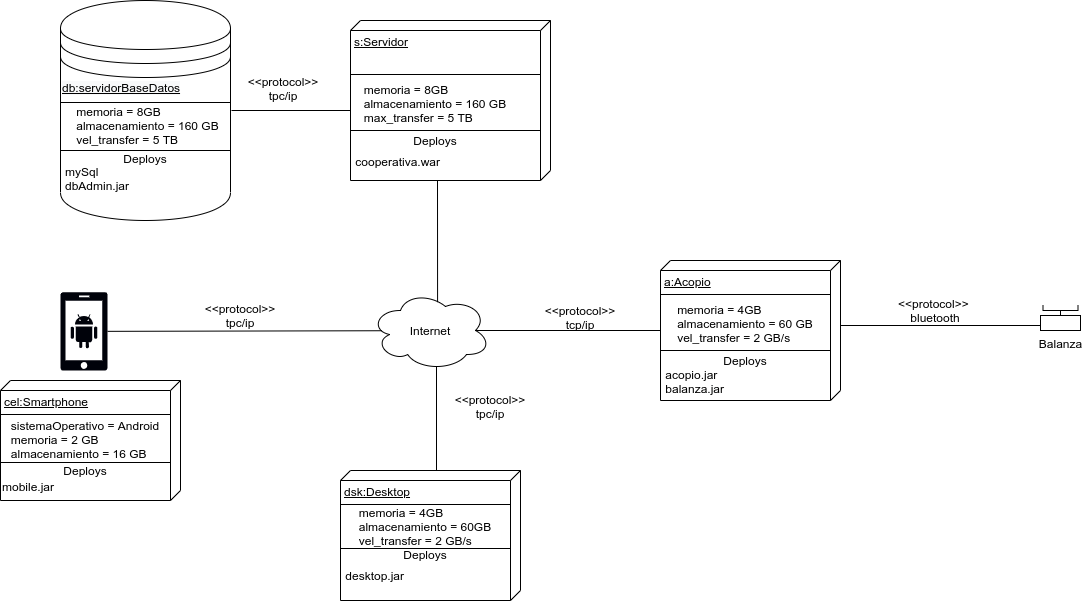

The diagram above was exported from draw.io. Its source (the exported page's mxGraphModel, read from the mxfile embedded in the PNG):
<mxGraphModel dx="2260" dy="711" grid="1" gridSize="10" guides="1" tooltips="1" connect="1" arrows="1" fold="1" page="1" pageScale="1" pageWidth="1100" pageHeight="850" background="none" math="0" shadow="0">
  <root>
    <mxCell id="0" />
    <mxCell id="1" parent="0" />
    <mxCell id="XtxFfx1L0EAN_BQiWOLt-17" value="" style="shape=datastore;whiteSpace=wrap;html=1;" vertex="1" parent="1">
      <mxGeometry x="40" y="120" width="170" height="220" as="geometry" />
    </mxCell>
    <mxCell id="iXf-FYzFkI0KWEhEsFed-1" value="s:Servidor" style="verticalAlign=top;align=left;spacingTop=8;spacingLeft=2;spacingRight=12;shape=cube;size=10;direction=south;fontStyle=4;html=1;" parent="1" vertex="1">
      <mxGeometry x="330" y="140" width="200" height="160" as="geometry" />
    </mxCell>
    <mxCell id="iXf-FYzFkI0KWEhEsFed-6" value="&lt;div style=&quot;text-align: left&quot;&gt;memoria = 8GB&lt;/div&gt;&lt;div style=&quot;text-align: left&quot;&gt;almacenamiento = 160 GB&lt;/div&gt;&lt;div style=&quot;text-align: left&quot;&gt;max_transfer = 5 TB&lt;/div&gt;" style="text;html=1;strokeColor=none;fillColor=none;align=center;verticalAlign=middle;whiteSpace=wrap;rounded=0;" parent="1" vertex="1">
      <mxGeometry x="330" y="196" width="170" height="54" as="geometry" />
    </mxCell>
    <mxCell id="iXf-FYzFkI0KWEhEsFed-2" value="" style="line;strokeWidth=1;fillColor=none;align=left;verticalAlign=middle;spacingTop=-1;spacingLeft=3;spacingRight=3;rotatable=0;labelPosition=right;points=[];portConstraint=eastwest;" parent="1" vertex="1">
      <mxGeometry x="330" y="190" width="190" height="8" as="geometry" />
    </mxCell>
    <mxCell id="iXf-FYzFkI0KWEhEsFed-4" value="Deploys&lt;br&gt;" style="text;html=1;strokeColor=none;fillColor=none;align=center;verticalAlign=middle;whiteSpace=wrap;rounded=0;" parent="1" vertex="1">
      <mxGeometry x="330" y="254" width="170" height="12" as="geometry" />
    </mxCell>
    <mxCell id="iXf-FYzFkI0KWEhEsFed-7" value="" style="line;strokeWidth=1;fillColor=none;align=left;verticalAlign=middle;spacingTop=-1;spacingLeft=3;spacingRight=3;rotatable=0;labelPosition=right;points=[];portConstraint=eastwest;" parent="1" vertex="1">
      <mxGeometry x="330" y="246" width="190" height="8" as="geometry" />
    </mxCell>
    <mxCell id="iXf-FYzFkI0KWEhEsFed-8" value="&amp;nbsp;cooperativa.war" style="text;html=1;strokeColor=none;fillColor=none;align=left;verticalAlign=middle;whiteSpace=wrap;rounded=0;" vertex="1" parent="1">
      <mxGeometry x="330" y="266" width="170" height="30" as="geometry" />
    </mxCell>
    <mxCell id="XtxFfx1L0EAN_BQiWOLt-6" value="Deploys&lt;br&gt;" style="text;html=1;strokeColor=none;fillColor=none;align=center;verticalAlign=middle;whiteSpace=wrap;rounded=0;" vertex="1" parent="1">
      <mxGeometry x="40" y="272" width="170" height="12" as="geometry" />
    </mxCell>
    <mxCell id="XtxFfx1L0EAN_BQiWOLt-9" value="mySql&lt;br&gt;dbAdmin.jar" style="text;html=1;strokeColor=none;fillColor=none;align=left;verticalAlign=middle;whiteSpace=wrap;rounded=0;" vertex="1" parent="1">
      <mxGeometry x="43" y="283" width="170" height="30" as="geometry" />
    </mxCell>
    <mxCell id="XtxFfx1L0EAN_BQiWOLt-10" value="" style="endArrow=none;html=1;" edge="1" parent="1">
      <mxGeometry width="50" height="50" relative="1" as="geometry">
        <mxPoint x="211" y="230" as="sourcePoint" />
        <mxPoint x="330" y="230" as="targetPoint" />
      </mxGeometry>
    </mxCell>
    <mxCell id="Jg6JgLkBfnTAxUCsFxKI-2" value="Internet" style="ellipse;shape=cloud;whiteSpace=wrap;html=1;" vertex="1" parent="1">
      <mxGeometry x="350" y="410" width="120" height="80" as="geometry" />
    </mxCell>
    <mxCell id="XtxFfx1L0EAN_BQiWOLt-11" value="dsk:Desktop" style="verticalAlign=top;align=left;spacingTop=8;spacingLeft=2;spacingRight=12;shape=cube;size=10;direction=south;fontStyle=4;html=1;" vertex="1" parent="1">
      <mxGeometry x="320" y="590" width="180" height="130" as="geometry" />
    </mxCell>
    <mxCell id="Jg6JgLkBfnTAxUCsFxKI-4" value="" style="endArrow=none;html=1;exitX=0.559;exitY=0.146;exitDx=0;exitDy=0;exitPerimeter=0;" edge="1" parent="1" source="Jg6JgLkBfnTAxUCsFxKI-2">
      <mxGeometry width="50" height="50" relative="1" as="geometry">
        <mxPoint x="417" y="419" as="sourcePoint" />
        <mxPoint x="417" y="300" as="targetPoint" />
      </mxGeometry>
    </mxCell>
    <mxCell id="XtxFfx1L0EAN_BQiWOLt-12" value="" style="line;strokeWidth=1;fillColor=none;align=left;verticalAlign=middle;spacingTop=-1;spacingLeft=3;spacingRight=3;rotatable=0;labelPosition=right;points=[];portConstraint=eastwest;" vertex="1" parent="1">
      <mxGeometry x="320" y="620" width="170" height="8" as="geometry" />
    </mxCell>
    <mxCell id="XtxFfx1L0EAN_BQiWOLt-13" value="Deploys&lt;br&gt;" style="text;html=1;strokeColor=none;fillColor=none;align=center;verticalAlign=middle;whiteSpace=wrap;rounded=0;" vertex="1" parent="1">
      <mxGeometry x="320" y="668" width="170" height="12" as="geometry" />
    </mxCell>
    <mxCell id="XtxFfx1L0EAN_BQiWOLt-14" value="&lt;div style=&quot;text-align: left&quot;&gt;memoria = 4GB&lt;/div&gt;&lt;div style=&quot;text-align: left&quot;&gt;almacenamiento = 60GB&lt;/div&gt;&lt;div style=&quot;text-align: left&quot;&gt;vel_transfer = 2 GB/s&lt;/div&gt;" style="text;html=1;strokeColor=none;fillColor=none;align=center;verticalAlign=middle;whiteSpace=wrap;rounded=0;" vertex="1" parent="1">
      <mxGeometry x="320" y="624" width="170" height="44" as="geometry" />
    </mxCell>
    <mxCell id="XtxFfx1L0EAN_BQiWOLt-15" value="" style="line;strokeWidth=1;fillColor=none;align=left;verticalAlign=middle;spacingTop=-1;spacingLeft=3;spacingRight=3;rotatable=0;labelPosition=right;points=[];portConstraint=eastwest;" vertex="1" parent="1">
      <mxGeometry x="320" y="664" width="170" height="8" as="geometry" />
    </mxCell>
    <mxCell id="XtxFfx1L0EAN_BQiWOLt-16" value="&amp;nbsp;desktop.jar" style="text;html=1;strokeColor=none;fillColor=none;align=left;verticalAlign=middle;whiteSpace=wrap;rounded=0;" vertex="1" parent="1">
      <mxGeometry x="320" y="680" width="170" height="30" as="geometry" />
    </mxCell>
    <mxCell id="XtxFfx1L0EAN_BQiWOLt-18" value="" style="endArrow=none;html=1;entryX=0.55;entryY=0.95;entryDx=0;entryDy=0;entryPerimeter=0;" edge="1" parent="1" target="Jg6JgLkBfnTAxUCsFxKI-2">
      <mxGeometry width="50" height="50" relative="1" as="geometry">
        <mxPoint x="416" y="590" as="sourcePoint" />
        <mxPoint x="416" y="490.9999999999999" as="targetPoint" />
      </mxGeometry>
    </mxCell>
    <mxCell id="XtxFfx1L0EAN_BQiWOLt-19" value="&lt;div style=&quot;text-align: left&quot;&gt;memoria = 8GB&lt;/div&gt;&lt;div style=&quot;text-align: left&quot;&gt;almacenamiento = 160 GB&lt;/div&gt;&lt;div style=&quot;text-align: left&quot;&gt;vel_transfer = 5 TB&lt;/div&gt;" style="text;html=1;strokeColor=none;fillColor=none;align=center;verticalAlign=middle;whiteSpace=wrap;rounded=0;" vertex="1" parent="1">
      <mxGeometry x="45" y="218" width="165" height="54" as="geometry" />
    </mxCell>
    <mxCell id="XtxFfx1L0EAN_BQiWOLt-20" value="" style="line;strokeWidth=1;fillColor=none;align=left;verticalAlign=middle;spacingTop=-1;spacingLeft=3;spacingRight=3;rotatable=0;labelPosition=right;points=[];portConstraint=eastwest;" vertex="1" parent="1">
      <mxGeometry x="40" y="266" width="170" height="8" as="geometry" />
    </mxCell>
    <mxCell id="iXf-FYzFkI0KWEhEsFed-10" value="" style="group" connectable="0" vertex="1" parent="1">
      <mxGeometry x="1020" y="425" width="40" height="25" as="geometry" />
    </mxCell>
    <mxCell id="iXf-FYzFkI0KWEhEsFed-11" value="" style="strokeWidth=1;html=1;shape=mxgraph.flowchart.annotation_2;align=left;labelPosition=right;pointerEvents=1;rotation=-90;" vertex="1" parent="iXf-FYzFkI0KWEhEsFed-10">
      <mxGeometry x="15" y="-12.5" width="10" height="35" as="geometry" />
    </mxCell>
    <mxCell id="iXf-FYzFkI0KWEhEsFed-12" value="Balanza" style="verticalLabelPosition=bottom;verticalAlign=top;html=1;shape=mxgraph.basic.rect;fillColor2=none;strokeWidth=1;size=20;indent=5;shadow=0;" vertex="1" parent="iXf-FYzFkI0KWEhEsFed-10">
      <mxGeometry y="10" width="40" height="15" as="geometry" />
    </mxCell>
    <mxCell id="XtxFfx1L0EAN_BQiWOLt-28" value="a:Acopio" style="verticalAlign=top;align=left;spacingTop=8;spacingLeft=2;spacingRight=12;shape=cube;size=10;direction=south;fontStyle=4;html=1;" vertex="1" parent="1">
      <mxGeometry x="640" y="380" width="180" height="140" as="geometry" />
    </mxCell>
    <mxCell id="XtxFfx1L0EAN_BQiWOLt-29" value="&lt;div style=&quot;text-align: left&quot;&gt;memoria = 4GB&lt;/div&gt;&lt;div style=&quot;text-align: left&quot;&gt;almacenamiento = 60 GB&lt;/div&gt;&lt;div style=&quot;text-align: left&quot;&gt;vel_transfer = 2 GB/s&lt;/div&gt;" style="text;html=1;strokeColor=none;fillColor=none;align=center;verticalAlign=middle;whiteSpace=wrap;rounded=0;" vertex="1" parent="1">
      <mxGeometry x="640" y="416" width="170" height="54" as="geometry" />
    </mxCell>
    <mxCell id="XtxFfx1L0EAN_BQiWOLt-30" value="" style="line;strokeWidth=1;fillColor=none;align=left;verticalAlign=middle;spacingTop=-1;spacingLeft=3;spacingRight=3;rotatable=0;labelPosition=right;points=[];portConstraint=eastwest;" vertex="1" parent="1">
      <mxGeometry x="640" y="410" width="170" height="8" as="geometry" />
    </mxCell>
    <mxCell id="XtxFfx1L0EAN_BQiWOLt-31" value="Deploys&lt;br&gt;" style="text;html=1;strokeColor=none;fillColor=none;align=center;verticalAlign=middle;whiteSpace=wrap;rounded=0;" vertex="1" parent="1">
      <mxGeometry x="640" y="474" width="170" height="12" as="geometry" />
    </mxCell>
    <mxCell id="XtxFfx1L0EAN_BQiWOLt-32" value="" style="line;strokeWidth=1;fillColor=none;align=left;verticalAlign=middle;spacingTop=-1;spacingLeft=3;spacingRight=3;rotatable=0;labelPosition=right;points=[];portConstraint=eastwest;" vertex="1" parent="1">
      <mxGeometry x="640" y="466" width="170" height="8" as="geometry" />
    </mxCell>
    <mxCell id="XtxFfx1L0EAN_BQiWOLt-33" value="&amp;nbsp;acopio.jar&lt;br&gt;&amp;nbsp;balanza.jar" style="text;html=1;strokeColor=none;fillColor=none;align=left;verticalAlign=middle;whiteSpace=wrap;rounded=0;" vertex="1" parent="1">
      <mxGeometry x="640" y="486" width="170" height="30" as="geometry" />
    </mxCell>
    <mxCell id="XtxFfx1L0EAN_BQiWOLt-34" value="" style="endArrow=none;html=1;exitX=0.875;exitY=0.5;exitDx=0;exitDy=0;exitPerimeter=0;" edge="1" parent="1" source="Jg6JgLkBfnTAxUCsFxKI-2">
      <mxGeometry width="50" height="50" relative="1" as="geometry">
        <mxPoint x="537" y="437" as="sourcePoint" />
        <mxPoint x="640" y="450" as="targetPoint" />
      </mxGeometry>
    </mxCell>
    <mxCell id="iXf-FYzFkI0KWEhEsFed-14" value="&amp;lt;&amp;lt;protocol&amp;gt;&amp;gt; tcp/ip" style="text;html=1;strokeColor=none;fillColor=none;align=center;verticalAlign=middle;whiteSpace=wrap;rounded=0;" vertex="1" parent="1">
      <mxGeometry x="510" y="426.5" width="100" height="20" as="geometry" />
    </mxCell>
    <mxCell id="XtxFfx1L0EAN_BQiWOLt-37" value="" style="endArrow=none;html=1;exitX=0;exitY=0;exitDx=65;exitDy=0;exitPerimeter=0;" edge="1" parent="1" source="XtxFfx1L0EAN_BQiWOLt-28">
      <mxGeometry width="50" height="50" relative="1" as="geometry">
        <mxPoint x="880" y="450" as="sourcePoint" />
        <mxPoint x="1020" y="445" as="targetPoint" />
      </mxGeometry>
    </mxCell>
    <mxCell id="iXf-FYzFkI0KWEhEsFed-19" value="" style="aspect=fixed;pointerEvents=1;shadow=0;dashed=0;html=1;strokeColor=none;labelPosition=center;verticalLabelPosition=bottom;verticalAlign=top;align=center;shape=mxgraph.mscae.enterprise.android_phone;fillColor=#00020A;" vertex="1" parent="1">
      <mxGeometry x="40" y="411.67" width="47" height="78.33" as="geometry" />
    </mxCell>
    <mxCell id="iXf-FYzFkI0KWEhEsFed-23" value="cel:Smartphone" style="verticalAlign=top;align=left;spacingTop=8;spacingLeft=2;spacingRight=12;shape=cube;size=10;direction=south;fontStyle=4;html=1;" vertex="1" parent="1">
      <mxGeometry x="-20" y="500" width="180" height="120" as="geometry" />
    </mxCell>
    <mxCell id="iXf-FYzFkI0KWEhEsFed-26" value="" style="line;strokeWidth=1;fillColor=none;align=left;verticalAlign=middle;spacingTop=-1;spacingLeft=3;spacingRight=3;rotatable=0;labelPosition=right;points=[];portConstraint=eastwest;" vertex="1" parent="1">
      <mxGeometry x="-20" y="530" width="170" height="8" as="geometry" />
    </mxCell>
    <mxCell id="iXf-FYzFkI0KWEhEsFed-27" value="&lt;div style=&quot;text-align: left&quot;&gt;sistemaOperativo = Android&lt;/div&gt;&lt;div style=&quot;text-align: left&quot;&gt;memoria = 2 GB&lt;/div&gt;&lt;div style=&quot;text-align: left&quot;&gt;almacenamiento = 16 GB&lt;/div&gt;" style="text;html=1;strokeColor=none;fillColor=none;align=center;verticalAlign=middle;whiteSpace=wrap;rounded=0;" vertex="1" parent="1">
      <mxGeometry x="-20" y="538" width="170" height="42" as="geometry" />
    </mxCell>
    <mxCell id="Jg6JgLkBfnTAxUCsFxKI-5" value="" style="endArrow=none;html=1;exitX=1;exitY=0.5;exitDx=0;exitDy=0;exitPerimeter=0;entryX=0.096;entryY=0.503;entryDx=0;entryDy=0;entryPerimeter=0;" edge="1" parent="1" source="iXf-FYzFkI0KWEhEsFed-19" target="Jg6JgLkBfnTAxUCsFxKI-2">
      <mxGeometry width="50" height="50" relative="1" as="geometry">
        <mxPoint x="530" y="350" as="sourcePoint" />
        <mxPoint x="580" y="300" as="targetPoint" />
      </mxGeometry>
    </mxCell>
    <mxCell id="iXf-FYzFkI0KWEhEsFed-28" value="" style="line;strokeWidth=1;fillColor=none;align=left;verticalAlign=middle;spacingTop=-1;spacingLeft=3;spacingRight=3;rotatable=0;labelPosition=right;points=[];portConstraint=eastwest;" vertex="1" parent="1">
      <mxGeometry x="-20" y="578" width="170" height="8" as="geometry" />
    </mxCell>
    <mxCell id="iXf-FYzFkI0KWEhEsFed-29" value="Deploys&lt;br&gt;" style="text;html=1;strokeColor=none;fillColor=none;align=center;verticalAlign=middle;whiteSpace=wrap;rounded=0;" vertex="1" parent="1">
      <mxGeometry x="-20" y="584" width="170" height="12" as="geometry" />
    </mxCell>
    <mxCell id="iXf-FYzFkI0KWEhEsFed-30" value="mobile.jar" style="text;html=1;strokeColor=none;fillColor=none;align=left;verticalAlign=middle;whiteSpace=wrap;rounded=0;" vertex="1" parent="1">
      <mxGeometry x="-20" y="596" width="170" height="20" as="geometry" />
    </mxCell>
    <mxCell id="XtxFfx1L0EAN_BQiWOLt-39" value="&amp;lt;&amp;lt;protocol&amp;gt;&amp;gt; tpc/ip" style="text;html=1;strokeColor=none;fillColor=none;align=center;verticalAlign=middle;whiteSpace=wrap;rounded=0;" vertex="1" parent="1">
      <mxGeometry x="420" y="516" width="100" height="20" as="geometry" />
    </mxCell>
    <mxCell id="XtxFfx1L0EAN_BQiWOLt-40" value="&amp;lt;&amp;lt;protocol&amp;gt;&amp;gt; &lt;br&gt;bluetooth" style="text;html=1;strokeColor=none;fillColor=none;align=center;verticalAlign=middle;whiteSpace=wrap;rounded=0;" vertex="1" parent="1">
      <mxGeometry x="850" y="419.5" width="130" height="20" as="geometry" />
    </mxCell>
    <mxCell id="XtxFfx1L0EAN_BQiWOLt-41" value="&amp;lt;&amp;lt;protocol&amp;gt;&amp;gt; tpc/ip" style="text;html=1;strokeColor=none;fillColor=none;align=center;verticalAlign=middle;whiteSpace=wrap;rounded=0;" vertex="1" parent="1">
      <mxGeometry x="170" y="425" width="100" height="20" as="geometry" />
    </mxCell>
    <mxCell id="XtxFfx1L0EAN_BQiWOLt-42" value="&amp;lt;&amp;lt;protocol&amp;gt;&amp;gt; tpc/ip" style="text;html=1;strokeColor=none;fillColor=none;align=center;verticalAlign=middle;whiteSpace=wrap;rounded=0;" vertex="1" parent="1">
      <mxGeometry x="213" y="198" width="100" height="20" as="geometry" />
    </mxCell>
    <mxCell id="XtxFfx1L0EAN_BQiWOLt-43" value="&lt;span style=&quot;color: rgb(0 , 0 , 0) ; font-family: &amp;#34;helvetica&amp;#34; ; font-size: 12px ; font-style: normal ; font-weight: 400 ; letter-spacing: normal ; text-align: left ; text-indent: 0px ; text-transform: none ; word-spacing: 0px ; background-color: rgb(248 , 249 , 250) ; text-decoration: underline ; display: inline ; float: none&quot;&gt;db:servidorBaseDatos&lt;/span&gt;" style="text;whiteSpace=wrap;html=1;" vertex="1" parent="1">
      <mxGeometry x="40" y="194" width="80" height="30" as="geometry" />
    </mxCell>
    <mxCell id="XtxFfx1L0EAN_BQiWOLt-44" value="" style="line;strokeWidth=1;fillColor=none;align=left;verticalAlign=middle;spacingTop=-1;spacingLeft=3;spacingRight=3;rotatable=0;labelPosition=right;points=[];portConstraint=eastwest;" vertex="1" parent="1">
      <mxGeometry x="40" y="218" width="170" height="8" as="geometry" />
    </mxCell>
  </root>
</mxGraphModel>